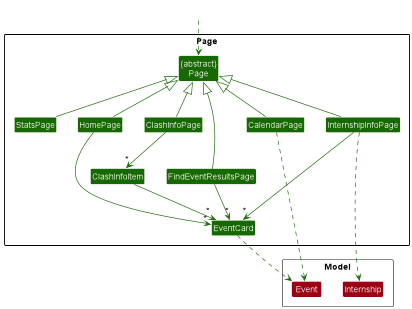

The diagram above was rendered by PlantUML. Its source (embedded in the PNG):
@startuml
!include style.puml
skinparam arrowThickness 1.1
skinparam arrowColor UI_COLOR_T3
skinparam classBackgroundColor UI_COLOR_T3

package Page {
class "{abstract}\nPage" as Page
class InternshipInfoPage
class ClashInfoPage
class ClashInfoItem
class StatsPage
class HomePage
class CalendarPage
class EventCard
class FindEventResultsPage
}

Class HiddenOutside #FFFFFF
HiddenOutside ..> Page


package Model <<Rectangle>> {
Class Event MODEL_COLOR
Class Internship MODEL_COLOR
}


Page <|-down- InternshipInfoPage
Page <|-down- HomePage
Page <|-down- ClashInfoPage
Page <|-down- StatsPage
Page <|-down- CalendarPage
Page <|-down- FindEventResultsPage

ClashInfoPage -down-> "*" ClashInfoItem
HomePage -down-> "*" EventCard
InternshipInfoPage -down-> "*" EventCard
ClashInfoItem -down-> "*" EventCard
FindEventResultsPage -down-> "*" EventCard

EventCard .down.> Event
CalendarPage .down.> Event

InternshipInfoPage .down.> Internship

StatsPage -[hidden]right- InternshipInfoPage
InternshipInfoPage -[hidden]right- HomePage
HomePage -[hidden]right- ClashInfoPage
ClashInfoPage -[hidden]right- CalendarPage

CalendarPage -[hidden]right- InternshipInfoPage


EventCard -[hidden]down- Event
InternshipInfoPage -[hidden]down- Internship



@enduml